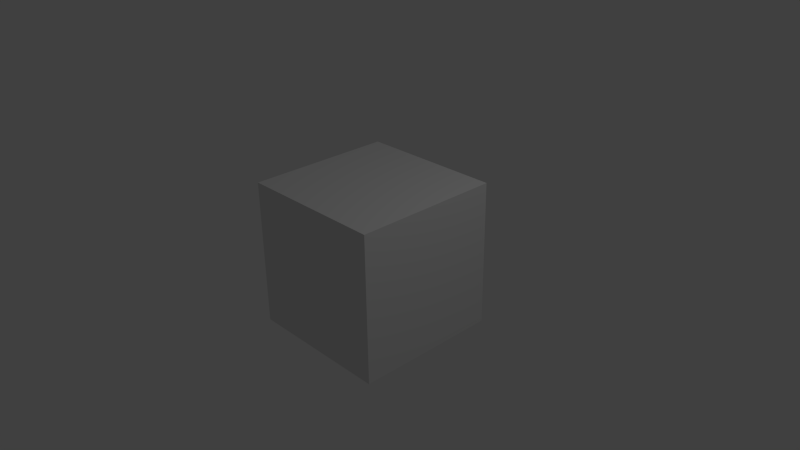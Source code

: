 # Source: final.blend  (saved by Blender 2.76.0; exported with 4.5.12 LTS)
import bpy
from mathutils import Matrix  # noqa: F401  (used for matrix-valued properties, if any)

bpy.ops.wm.read_factory_settings(use_empty=True)
scene = bpy.context.scene
scene.name = 'Scene'

# ---- collections
col_collection_1 = bpy.data.collections.new('Collection 1'); scene.collection.children.link(col_collection_1)

# ---- materials (node trees are filled in below, after node groups)
mat_material = bpy.data.materials.new('Material')
mat_material.alpha_threshold = 0.0
mat_material.use_transparent_shadow = False
mat_material.roughness = 0.5
mat_material.line_color = (0.0, 0.0, 0.0, 1.0)

# ---- material node trees

# ---- world
world_world = bpy.data.worlds.new('World'); scene.world = world_world
world_world.color = (0.05088, 0.05088, 0.05088)
world_world.use_sun_shadow = False
world_world.sun_shadow_jitter_overblur = 0.0
world_world.cycles.sampling_method = 'MANUAL'
world_world.cycles.sample_map_resolution = 256

# ---- cameras
cam_camera = bpy.data.cameras.new('Camera')
cam_camera.clip_end = 100.0
cam_camera.lens = 35.0
cam_camera.sensor_width = 32.0
cam_camera.sensor_height = 18.0
cam_camera.ortho_scale = 7.314
cam_camera.dof.focus_distance = 0.0
cam_camera.dof.aperture_fstop = 128.0

# ---- lights
light_lamp = bpy.data.lights.new('Lamp', 'POINT')
light_lamp.transmission_factor = 0.0
light_lamp.cutoff_distance = 30.0
light_lamp.energy = 100.0
light_lamp.shadow_buffer_clip_start = 1.001
light_lamp.shadow_soft_size = 0.1
light_lamp.shadow_maximum_resolution = 0.006
light_lamp.use_absolute_resolution = True
light_lamp.cycles.use_multiple_importance_sampling = False

# ---- meshes
me_cube = bpy.data.meshes.new('Cube')
me_cube.from_pydata([(1.0, 1.0, -1.0), (1.0, -1.0, -1.0), (-1.0, -1.0, -1.0), (-1.0, 1.0, -1.0), (1.0, 1.0, 1.0), (1.0, -1.0, 1.0), (-1.0, -1.0, 1.0), (-1.0, 1.0, 1.0)], [], [(0, 1, 2, 3), (4, 7, 6, 5), (0, 4, 5, 1), (1, 5, 6, 2), (2, 6, 7, 3), (4, 0, 3, 7)])
me_cube.materials.append(mat_material)
me_cube.use_remesh_preserve_volume = False
me_cube.use_remesh_preserve_attributes = False
me_cube.use_mirror_vertex_groups = False
me_cube.update()

# ---- objects
ob_cube = bpy.data.objects.new('Cube', me_cube)
ob_lamp = bpy.data.objects.new('Lamp', light_lamp)
ob_camera = bpy.data.objects.new('Camera', cam_camera)

# ---- transforms, parenting, visibility, modifiers, constraints
ob_cube.location = (0.0, 0.0, 0.0)
ob_cube.lock_rotations_4d = False
ob_cube.empty_display_type = 'ARROWS'
ob_cube.lineart.crease_threshold = 0.0
ob_lamp.location = (4.076, 1.005, 5.904)
ob_lamp.rotation_euler = (0.6503, 0.05522, 1.866)
ob_lamp.lock_rotations_4d = False
ob_lamp.empty_display_type = 'ARROWS'
ob_lamp.color = (0.0, 0.0, 0.0, 0.0)
ob_lamp.lineart.crease_threshold = 0.0
ob_camera.location = (7.481, -6.508, 5.344)
ob_camera.rotation_euler = (1.109, 0.01082, 0.8149)
ob_camera.lock_rotations_4d = False
ob_camera.empty_display_type = 'ARROWS'
ob_camera.color = (0.0, 0.0, 0.0, 0.0)
ob_camera.display_type = 'WIRE'
ob_camera.lineart.crease_threshold = 0.0

# ---- collection membership
col_collection_1.objects.link(ob_cube)
col_collection_1.objects.link(ob_lamp)
col_collection_1.objects.link(ob_camera)

# ---- scene / render settings (as saved in the file)
scene.camera = ob_camera
scene.frame_start = 1; scene.frame_end = 1490; scene.frame_set(1213)
scene.render.engine = 'BLENDER_EEVEE_NEXT'
scene.render.image_settings.file_format = 'FFMPEG'
scene.render.fps = 25
scene.render.dither_intensity = 0.0
scene.cycles.use_denoising = False
scene.cycles.samples = 10
scene.cycles.sampling_pattern = 'TABULATED_SOBOL'
scene.cycles.light_sampling_threshold = 0.0
scene.cycles.use_adaptive_sampling = False
scene.cycles.use_light_tree = False
scene.cycles.blur_glossy = 0.0
scene.cycles.pixel_filter_type = 'GAUSSIAN'
scene.cycles.sample_clamp_indirect = 0.0
scene.view_settings.view_transform = 'Standard'
bpy.context.view_layer.update()
